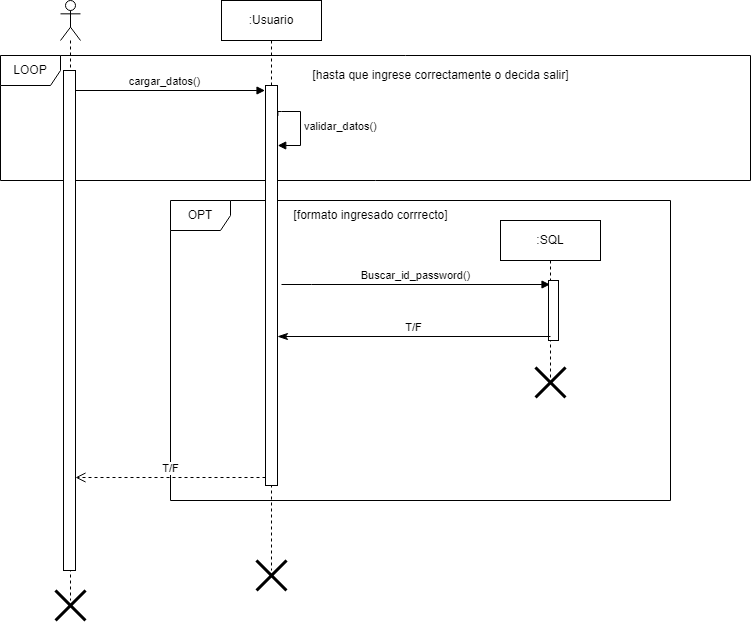

The diagram above was exported from draw.io. Its source (the exported page's mxGraphModel, read from the mxfile embedded in the PNG):
<mxGraphModel dx="1434" dy="788" grid="1" gridSize="10" guides="1" tooltips="1" connect="1" arrows="1" fold="1" page="1" pageScale="1" pageWidth="827" pageHeight="1169" math="0" shadow="0">
  <root>
    <mxCell id="0" />
    <mxCell id="1" parent="0" />
    <mxCell id="xo9Wdc5bg8zFHuH77rqV-20" value="LOOP" style="shape=umlFrame;whiteSpace=wrap;html=1;" parent="1" vertex="1">
      <mxGeometry x="30" y="105" width="750" height="125" as="geometry" />
    </mxCell>
    <mxCell id="xo9Wdc5bg8zFHuH77rqV-21" value="OPT" style="shape=umlFrame;whiteSpace=wrap;html=1;" parent="1" vertex="1">
      <mxGeometry x="200" y="250" width="500" height="300" as="geometry" />
    </mxCell>
    <mxCell id="xo9Wdc5bg8zFHuH77rqV-22" value="" style="shape=umlLifeline;participant=umlActor;perimeter=lifelinePerimeter;whiteSpace=wrap;html=1;container=1;collapsible=0;recursiveResize=0;verticalAlign=top;spacingTop=36;outlineConnect=0;" parent="1" vertex="1">
      <mxGeometry x="90" y="50" width="20" height="600" as="geometry" />
    </mxCell>
    <mxCell id="xo9Wdc5bg8zFHuH77rqV-23" value=":Usuario" style="shape=umlLifeline;perimeter=lifelinePerimeter;whiteSpace=wrap;html=1;container=1;collapsible=0;recursiveResize=0;outlineConnect=0;" parent="1" vertex="1">
      <mxGeometry x="251" y="50" width="100" height="570" as="geometry" />
    </mxCell>
    <mxCell id="xo9Wdc5bg8zFHuH77rqV-24" value="validar_datos()" style="edgeStyle=orthogonalEdgeStyle;html=1;align=left;spacingLeft=2;endArrow=block;rounded=0;entryX=1.019;entryY=0.15;exitX=1.035;exitY=0.076;exitDx=0;exitDy=0;exitPerimeter=0;entryDx=0;entryDy=0;entryPerimeter=0;" parent="xo9Wdc5bg8zFHuH77rqV-23" source="xo9Wdc5bg8zFHuH77rqV-26" target="xo9Wdc5bg8zFHuH77rqV-26" edge="1">
      <mxGeometry relative="1" as="geometry">
        <mxPoint x="59" y="110" as="sourcePoint" />
        <Array as="points">
          <mxPoint x="60" y="111" />
          <mxPoint x="79" y="111" />
          <mxPoint x="79" y="150" />
        </Array>
        <mxPoint x="64" y="130" as="targetPoint" />
      </mxGeometry>
    </mxCell>
    <mxCell id="xo9Wdc5bg8zFHuH77rqV-25" value="Buscar_id_password()" style="html=1;verticalAlign=bottom;endArrow=block;rounded=0;" parent="xo9Wdc5bg8zFHuH77rqV-23" edge="1">
      <mxGeometry width="80" relative="1" as="geometry">
        <mxPoint x="60" y="284" as="sourcePoint" />
        <mxPoint x="328.5" y="284" as="targetPoint" />
        <Array as="points">
          <mxPoint x="90" y="284" />
        </Array>
      </mxGeometry>
    </mxCell>
    <mxCell id="xo9Wdc5bg8zFHuH77rqV-26" value="" style="html=1;points=[];perimeter=orthogonalPerimeter;" parent="xo9Wdc5bg8zFHuH77rqV-23" vertex="1">
      <mxGeometry x="44" y="85" width="12" height="400" as="geometry" />
    </mxCell>
    <mxCell id="xo9Wdc5bg8zFHuH77rqV-27" value="cargar_datos()" style="html=1;verticalAlign=bottom;endArrow=block;rounded=0;" parent="1" edge="1">
      <mxGeometry width="80" relative="1" as="geometry">
        <mxPoint x="94" y="140" as="sourcePoint" />
        <mxPoint x="294.5" y="140" as="targetPoint" />
      </mxGeometry>
    </mxCell>
    <mxCell id="xo9Wdc5bg8zFHuH77rqV-28" value=":SQL" style="shape=umlLifeline;perimeter=lifelinePerimeter;whiteSpace=wrap;html=1;container=1;collapsible=0;recursiveResize=0;outlineConnect=0;" parent="1" vertex="1">
      <mxGeometry x="530" y="270" width="100" height="160" as="geometry" />
    </mxCell>
    <mxCell id="xo9Wdc5bg8zFHuH77rqV-29" value="" style="html=1;points=[];perimeter=orthogonalPerimeter;" parent="xo9Wdc5bg8zFHuH77rqV-28" vertex="1">
      <mxGeometry x="48" y="60" width="10" height="60" as="geometry" />
    </mxCell>
    <mxCell id="xo9Wdc5bg8zFHuH77rqV-30" value="[formato ingresado corrrecto]" style="text;html=1;align=center;verticalAlign=middle;resizable=0;points=[];autosize=1;strokeColor=none;fillColor=none;" parent="1" vertex="1">
      <mxGeometry x="310" y="250" width="180" height="30" as="geometry" />
    </mxCell>
    <mxCell id="xo9Wdc5bg8zFHuH77rqV-31" value="T/F" style="html=1;verticalAlign=bottom;endArrow=classicThin;endSize=8;rounded=0;endFill=1;" parent="1" edge="1">
      <mxGeometry relative="1" as="geometry">
        <mxPoint x="580" y="386" as="sourcePoint" />
        <mxPoint x="307" y="386" as="targetPoint" />
      </mxGeometry>
    </mxCell>
    <mxCell id="xo9Wdc5bg8zFHuH77rqV-32" value="" style="shape=umlDestroy;whiteSpace=wrap;html=1;strokeWidth=3;" parent="1" vertex="1">
      <mxGeometry x="565" y="417" width="30" height="30" as="geometry" />
    </mxCell>
    <mxCell id="xo9Wdc5bg8zFHuH77rqV-33" value="T/F" style="html=1;verticalAlign=bottom;endArrow=open;dashed=1;endSize=8;rounded=0;" parent="1" edge="1">
      <mxGeometry relative="1" as="geometry">
        <mxPoint x="295" y="527" as="sourcePoint" />
        <mxPoint x="105" y="527" as="targetPoint" />
      </mxGeometry>
    </mxCell>
    <mxCell id="xo9Wdc5bg8zFHuH77rqV-36" value="[hasta que ingrese correctamente o decida salir]" style="text;html=1;align=center;verticalAlign=middle;resizable=0;points=[];autosize=1;strokeColor=none;fillColor=none;" parent="1" vertex="1">
      <mxGeometry x="330" y="110" width="280" height="30" as="geometry" />
    </mxCell>
    <mxCell id="xo9Wdc5bg8zFHuH77rqV-37" value="" style="shape=umlDestroy;whiteSpace=wrap;html=1;strokeWidth=3;" parent="1" vertex="1">
      <mxGeometry x="85" y="640" width="30" height="30" as="geometry" />
    </mxCell>
    <mxCell id="xo9Wdc5bg8zFHuH77rqV-38" value="" style="shape=umlDestroy;whiteSpace=wrap;html=1;strokeWidth=3;" parent="1" vertex="1">
      <mxGeometry x="286" y="610" width="30" height="30" as="geometry" />
    </mxCell>
    <mxCell id="VICsl0EOIjsBUZ_J47-6-1" value="" style="html=1;points=[];perimeter=orthogonalPerimeter;" parent="1" vertex="1">
      <mxGeometry x="93" y="120" width="12" height="500" as="geometry" />
    </mxCell>
  </root>
</mxGraphModel>